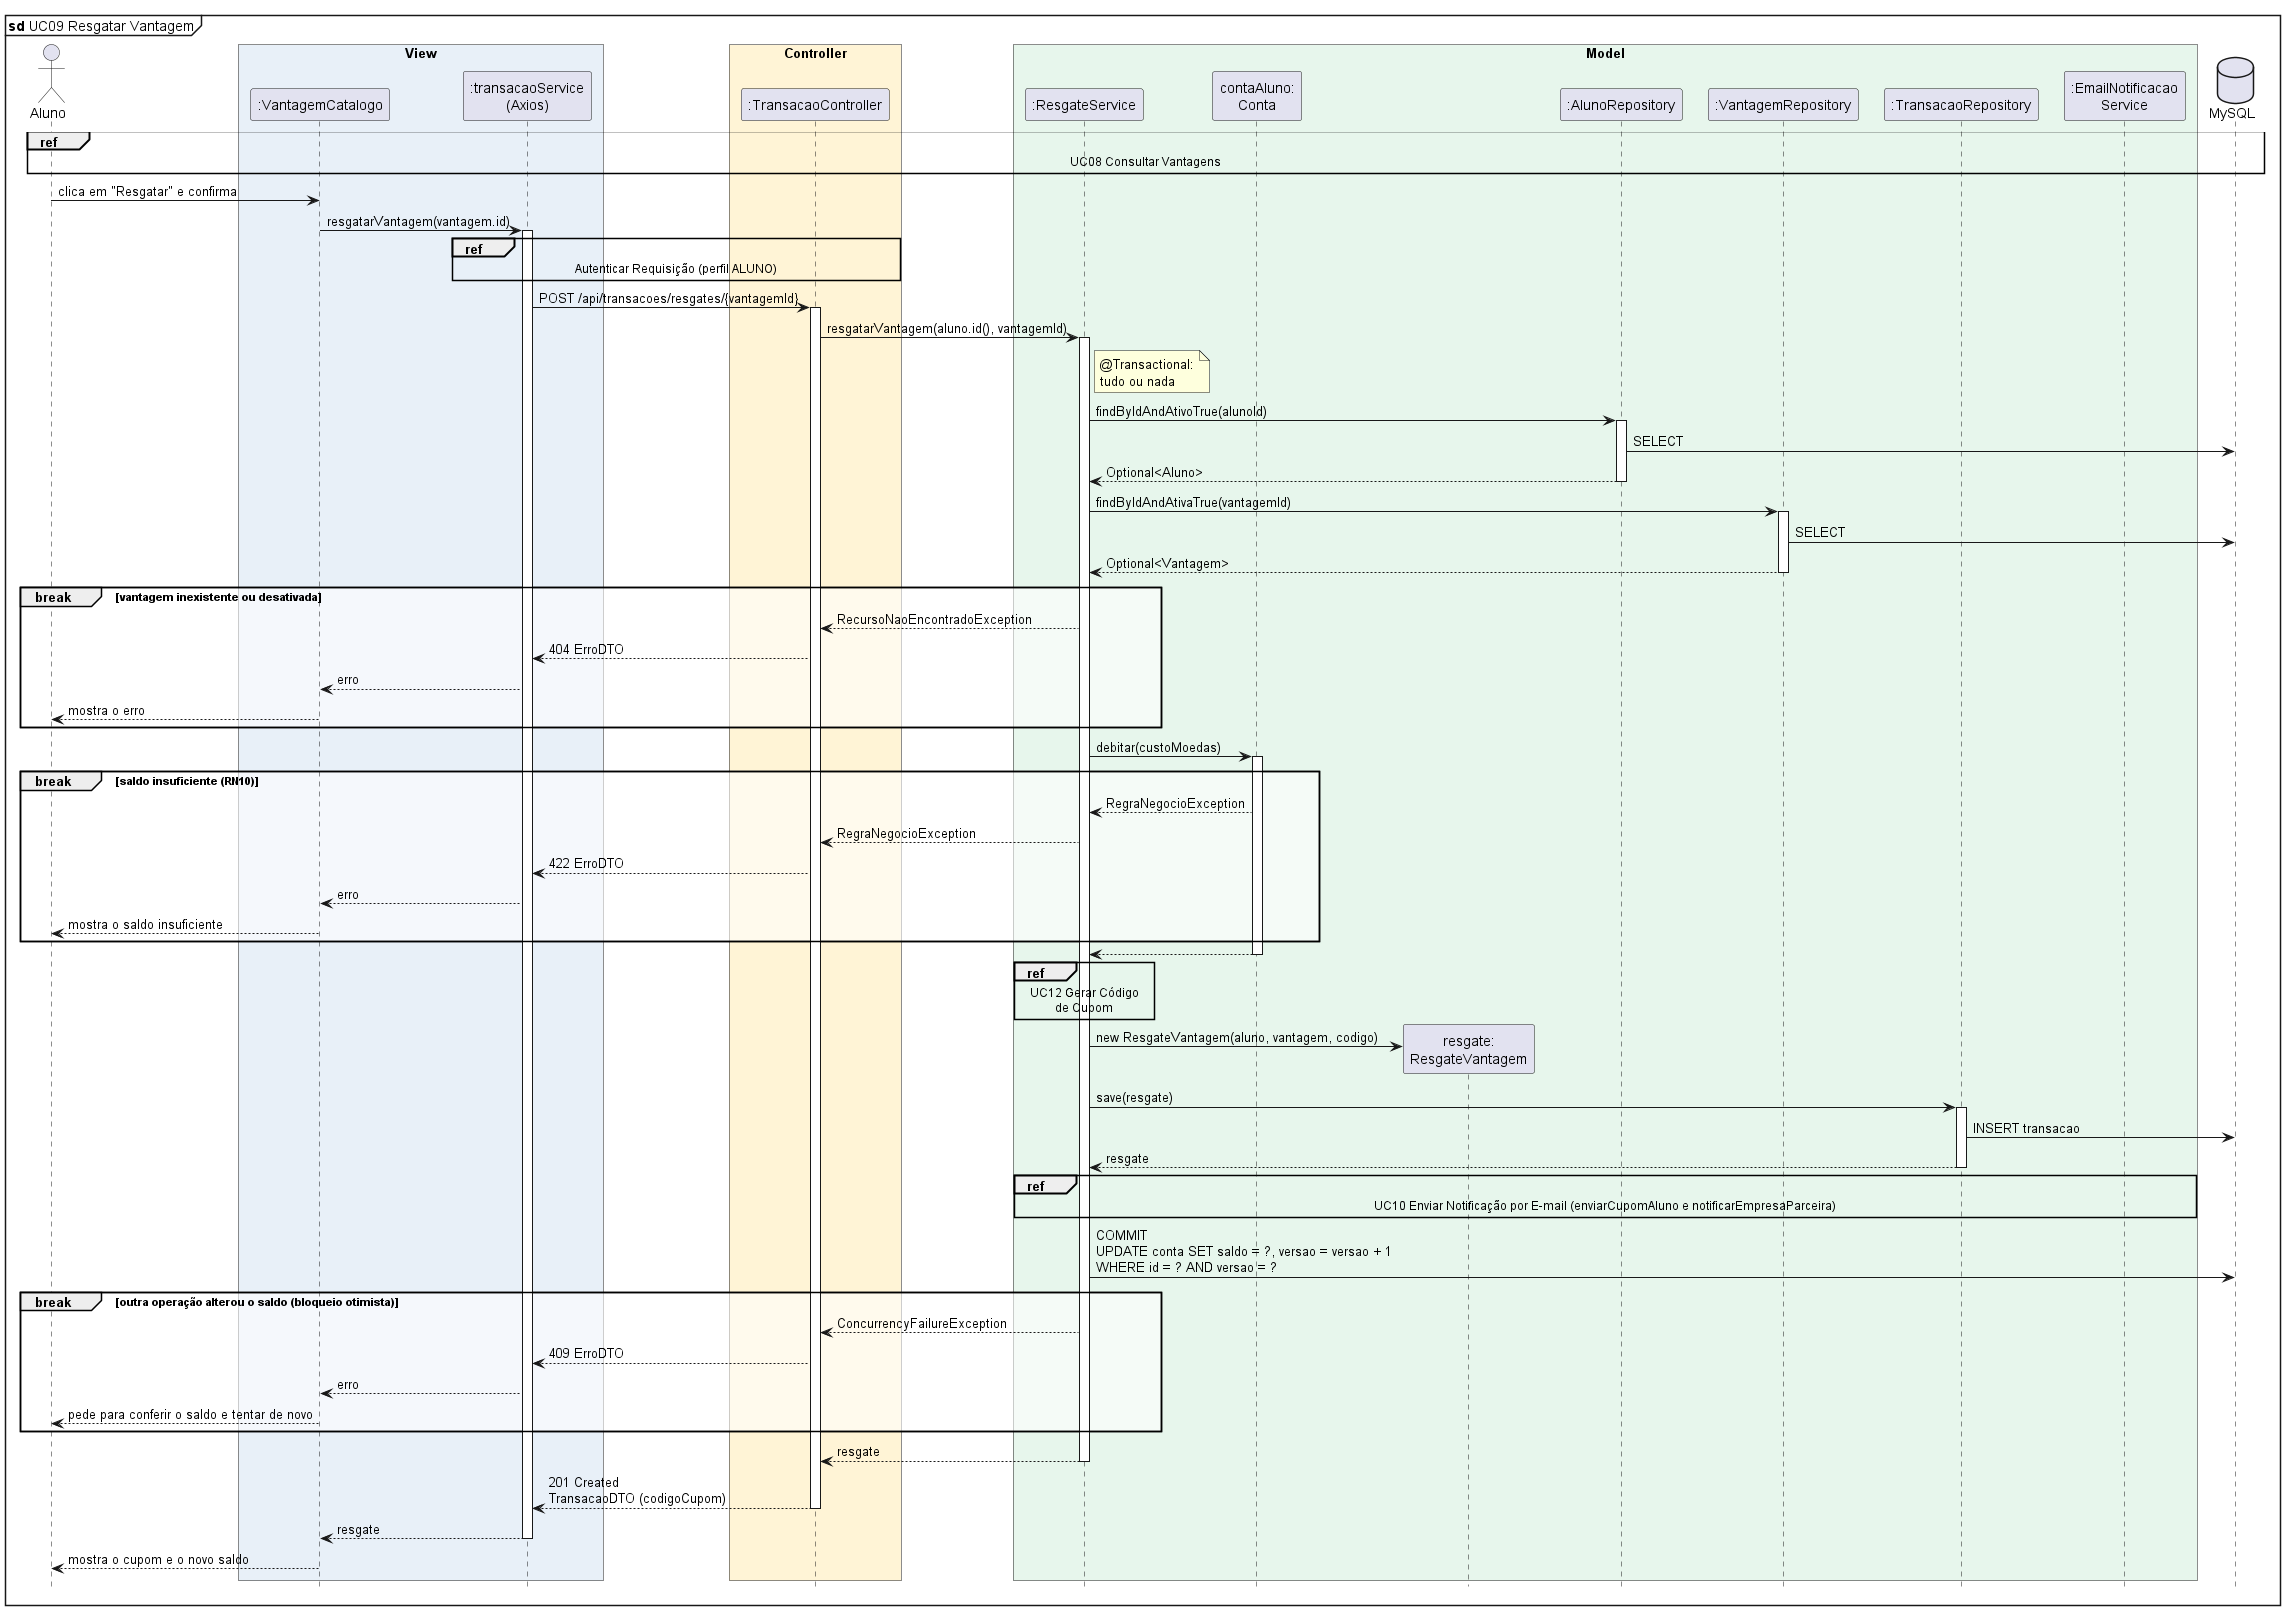

The diagram above was rendered by PlantUML. Its source (embedded in the PNG):
@startuml diagrama-sequencia-uc09-resgatar-vantagem
' Sistema de Moeda Estudantil - PUC Minas - Projeto de Software
' Lab04S01 - Diagrama de Sequência (v2) - UC09 Resgatar Vantagem (RN10, RN11, US07, US15)
' Alterações em relação à v1 (docs/sprint-03): o COMMIT ocorre antes do retorno ao controller, os e-mails
' passam a ser detalhados no UC10 e cada repositório e cada entidade têm a sua própria linha de vida.

!include estilo-sequencia.iuml
mainframe **sd** UC09 Resgatar Vantagem

actor Aluno
box "View" #E8F0F8
  participant ":VantagemCatalogo" as Tela
  participant ":transacaoService\n(Axios)" as Front
end box
box "Controller" #FFF4D6
  participant ":TransacaoController" as Ctrl
end box
box "Model" #E7F6EC
  participant ":ResgateService" as Svc
  participant "contaAluno:\nConta" as Conta
  participant "resgate:\nResgateVantagem" as Resgate
  participant ":AlunoRepository" as AlunoRepo
  participant ":VantagemRepository" as VantRepo
  participant ":TransacaoRepository" as TxRepo
  participant ":EmailNotificacao\nService" as Email
end box
database "MySQL" as DB

ref over Aluno, DB : UC08 Consultar Vantagens

Aluno -> Tela : clica em "Resgatar" e confirma
Tela -> Front ++ : resgatarVantagem(vantagem.id)
ref over Front, Ctrl : Autenticar Requisição (perfil ALUNO)
Front -> Ctrl ++ : POST /api/transacoes/resgates/{vantagemId}
Ctrl -> Svc ++ : resgatarVantagem(aluno.id(), vantagemId)
note right of Svc : @Transactional:\ntudo ou nada
Svc -> AlunoRepo ++ : findByIdAndAtivoTrue(alunoId)
AlunoRepo -> DB : SELECT
AlunoRepo --> Svc -- : Optional<Aluno>
Svc -> VantRepo ++ : findByIdAndAtivaTrue(vantagemId)
VantRepo -> DB : SELECT
VantRepo --> Svc -- : Optional<Vantagem>

break vantagem inexistente ou desativada
  Svc --> Ctrl : RecursoNaoEncontradoException
  Ctrl --> Front : 404 ErroDTO
  Front --> Tela : erro
  Tela --> Aluno : mostra o erro
end

Svc -> Conta ++ : debitar(custoMoedas)

break saldo insuficiente (RN10)
  Conta --> Svc : RegraNegocioException
  Svc --> Ctrl : RegraNegocioException
  Ctrl --> Front : 422 ErroDTO
  Front --> Tela : erro
  Tela --> Aluno : mostra o saldo insuficiente
end

Conta --> Svc --
ref over Svc : UC12 Gerar Código\nde Cupom
create Resgate
Svc -> Resgate : new ResgateVantagem(aluno, vantagem, codigo)
Svc -> TxRepo ++ : save(resgate)
TxRepo -> DB : INSERT transacao
TxRepo --> Svc -- : resgate

ref over Svc, Email : UC10 Enviar Notificação por E-mail (enviarCupomAluno e notificarEmpresaParceira)

Svc -> DB : COMMIT\nUPDATE conta SET saldo = ?, versao = versao + 1\nWHERE id = ? AND versao = ?

break outra operação alterou o saldo (bloqueio otimista)
  Svc --> Ctrl : ConcurrencyFailureException
  Ctrl --> Front : 409 ErroDTO
  Front --> Tela : erro
  Tela --> Aluno : pede para conferir o saldo e tentar de novo
end

Svc --> Ctrl -- : resgate
Ctrl --> Front -- : 201 Created\nTransacaoDTO (codigoCupom)
Front --> Tela -- : resgate
Tela --> Aluno : mostra o cupom e o novo saldo

@enduml